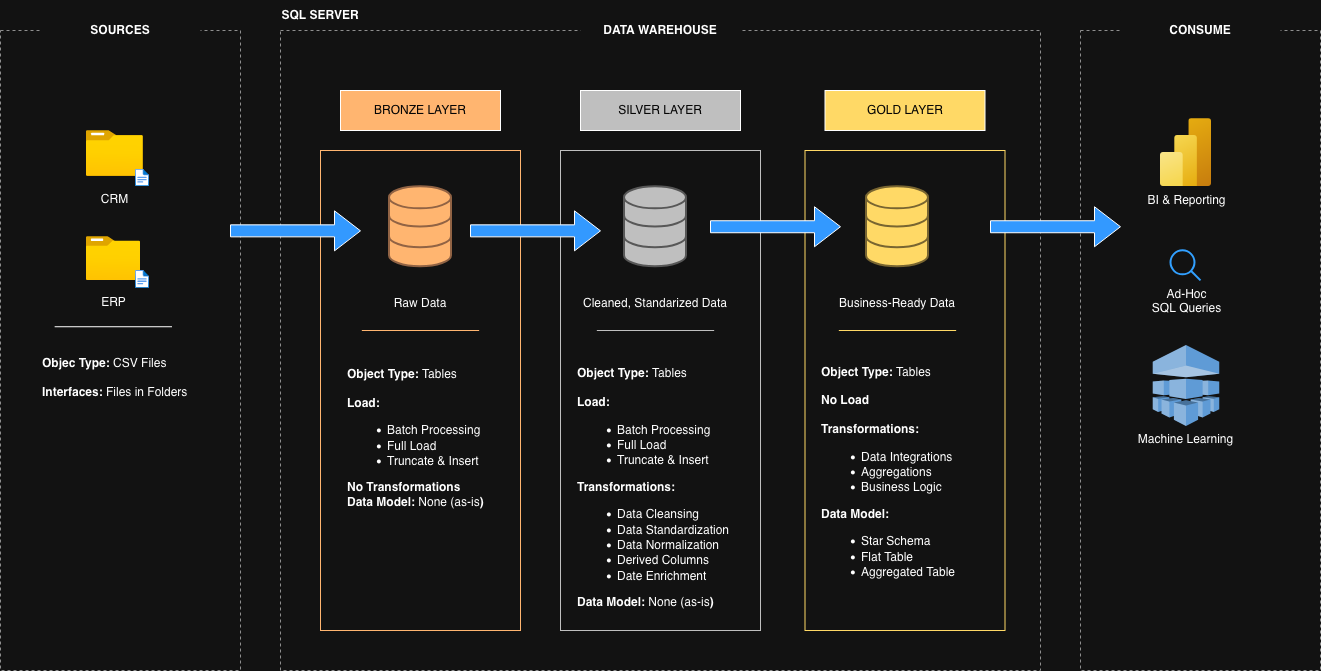

The diagram above was exported from draw.io. Its source (the exported page's mxGraphModel, read from the mxfile embedded in the PNG):
<mxGraphModel dx="2831" dy="1259" grid="1" gridSize="10" guides="1" tooltips="1" connect="1" arrows="1" fold="1" page="0" pageScale="1" pageWidth="827" pageHeight="1169" math="0" shadow="0">
  <root>
    <mxCell id="0" />
    <mxCell id="1" parent="0" />
    <mxCell id="CNJc3eEOfckTm6aOxa-f-1" parent="1" style="rounded=0;whiteSpace=wrap;html=1;fillColor=none;dashed=1;strokeColor=light-dark(#000000,#8F8F8F);verticalAlign=middle;align=center;" value="" vertex="1">
      <mxGeometry height="640" width="240" x="-80" y="120" as="geometry" />
    </mxCell>
    <mxCell id="CNJc3eEOfckTm6aOxa-f-3" parent="1" style="rounded=0;whiteSpace=wrap;html=1;dashed=1;strokeColor=none;fillColor=default;fontColor=light-dark(#000000,#FFFFFF);fontSize=12;fontStyle=1;fillStyle=auto;" value="&lt;font&gt;SOURCES&lt;/font&gt;" vertex="1">
      <mxGeometry height="40" width="160" x="-40" y="100" as="geometry" />
    </mxCell>
    <mxCell id="CNJc3eEOfckTm6aOxa-f-5" parent="1" style="rounded=0;whiteSpace=wrap;html=1;fillColor=none;dashed=1;strokeColor=light-dark(#000000,#8F8F8F);" value="" vertex="1">
      <mxGeometry height="640" width="760" x="200" y="120" as="geometry" />
    </mxCell>
    <mxCell id="CNJc3eEOfckTm6aOxa-f-6" parent="1" style="rounded=0;whiteSpace=wrap;html=1;dashed=1;fontStyle=1;fontColor=default;strokeColor=none;" value="DATA WAREHOUSE" vertex="1">
      <mxGeometry height="40" width="160" x="500" y="100" as="geometry" />
    </mxCell>
    <mxCell id="CNJc3eEOfckTm6aOxa-f-9" parent="1" style="rounded=0;whiteSpace=wrap;html=1;fillColor=light-dark(#FFFFFF,#FFB570);fontColor=light-dark(#000000,#050505);fontSize=12;align=center;" value="BRONZE LAYER" vertex="1">
      <mxGeometry height="40" width="160" x="260" y="180" as="geometry" />
    </mxCell>
    <mxCell id="CNJc3eEOfckTm6aOxa-f-10" parent="1" style="rounded=0;whiteSpace=wrap;html=1;fillColor=none;dashed=1;strokeColor=light-dark(#000000,#8F8F8F);" value="" vertex="1">
      <mxGeometry height="640" width="240" x="1000" y="120" as="geometry" />
    </mxCell>
    <mxCell id="CNJc3eEOfckTm6aOxa-f-11" parent="1" style="rounded=0;whiteSpace=wrap;html=1;dashed=1;fontSize=12;fontStyle=1;strokeColor=none;" value="&lt;div&gt;CONSUME&lt;/div&gt;" vertex="1">
      <mxGeometry height="40" width="160" x="1040" y="100" as="geometry" />
    </mxCell>
    <mxCell id="CNJc3eEOfckTm6aOxa-f-12" parent="1" style="rounded=0;whiteSpace=wrap;html=1;fillColor=none;fontColor=light-dark(#000000,#050505);fontSize=12;strokeColor=light-dark(#000000,#FFB570);align=center;" value="&lt;div&gt;&lt;br&gt;&lt;/div&gt;&lt;div&gt;&lt;br&gt;&lt;/div&gt;" vertex="1">
      <mxGeometry height="480" width="200" x="240" y="240" as="geometry" />
    </mxCell>
    <mxCell id="CNJc3eEOfckTm6aOxa-f-13" parent="1" style="rounded=0;whiteSpace=wrap;html=1;fillColor=light-dark(#FFFFFF,#BFBFBF);fontColor=light-dark(#000000,#050505);fontSize=12;" value="SILVER LAYER" vertex="1">
      <mxGeometry height="40" width="160" x="500" y="180" as="geometry" />
    </mxCell>
    <mxCell id="CNJc3eEOfckTm6aOxa-f-14" parent="1" style="rounded=0;whiteSpace=wrap;html=1;fillColor=none;fontColor=light-dark(#000000,#050505);fontSize=12;strokeColor=light-dark(#000000,#BFBFBF);" value="&lt;div&gt;&lt;br&gt;&lt;/div&gt;&lt;div&gt;&lt;br&gt;&lt;/div&gt;" vertex="1">
      <mxGeometry height="480" width="200" x="480" y="240" as="geometry" />
    </mxCell>
    <mxCell id="CNJc3eEOfckTm6aOxa-f-15" parent="1" style="rounded=0;whiteSpace=wrap;html=1;fillColor=light-dark(#FFFFFF,#FFD966);fontColor=light-dark(#000000,#050505);fontSize=12;" value="GOLD LAYER" vertex="1">
      <mxGeometry height="40" width="160" x="744.5" y="180" as="geometry" />
    </mxCell>
    <mxCell id="CNJc3eEOfckTm6aOxa-f-16" parent="1" style="rounded=0;whiteSpace=wrap;html=1;fillColor=none;fontColor=light-dark(#000000,#050505);fontSize=12;strokeColor=light-dark(#000000,#FFD966);" value="&lt;div&gt;&lt;br&gt;&lt;/div&gt;&lt;div&gt;&lt;br&gt;&lt;/div&gt;" vertex="1">
      <mxGeometry height="480" width="200" x="724.5" y="240" as="geometry" />
    </mxCell>
    <mxCell id="CNJc3eEOfckTm6aOxa-f-17" parent="1" style="image;aspect=fixed;html=1;points=[];align=center;fontSize=12;image=img/lib/azure2/general/Folder_Blank.svg;verticalAlign=middle;labelBackgroundColor=none;" value="CRM" vertex="1">
      <mxGeometry height="46.24" width="56.97" x="5.649999999999999" y="220" as="geometry" />
    </mxCell>
    <mxCell id="CNJc3eEOfckTm6aOxa-f-19" parent="1" style="image;aspect=fixed;html=1;points=[];align=center;fontSize=12;image=img/lib/azure2/general/Folder_Blank.svg;verticalAlign=middle;labelBackgroundColor=none;" value="&lt;div&gt;ERP&lt;/div&gt;" vertex="1">
      <mxGeometry height="44.11" width="54.35" x="5.65" y="326.24" as="geometry" />
    </mxCell>
    <mxCell id="CNJc3eEOfckTm6aOxa-f-20" parent="1" style="image;aspect=fixed;html=1;points=[];align=center;fontSize=12;image=img/lib/azure2/general/File.svg;verticalAlign=middle;" value="" vertex="1">
      <mxGeometry height="17.68" width="14.35" x="55" y="258.56" as="geometry" />
    </mxCell>
    <mxCell id="CNJc3eEOfckTm6aOxa-f-21" edge="1" parent="1" style="endArrow=none;html=1;rounded=0;" value="">
      <mxGeometry height="50" relative="1" width="50" as="geometry">
        <mxPoint x="-25.850000000000023" y="416.24" as="sourcePoint" />
        <mxPoint x="91.49000000000001" y="416.24" as="targetPoint" />
      </mxGeometry>
    </mxCell>
    <mxCell id="CNJc3eEOfckTm6aOxa-f-22" parent="1" style="text;html=1;whiteSpace=wrap;strokeColor=none;fillColor=none;align=left;verticalAlign=middle;rounded=0;" value="&lt;div align=&quot;left&quot;&gt;&lt;b&gt;Objec Type: &lt;/b&gt;CSV Files&lt;/div&gt;&lt;div align=&quot;left&quot;&gt;&lt;br&gt;&lt;/div&gt;&lt;div align=&quot;left&quot;&gt;&lt;b&gt;Interfaces:&lt;/b&gt;&amp;nbsp;Files in Folders&lt;/div&gt;&lt;div align=&quot;left&quot;&gt;&lt;br&gt;&lt;/div&gt;" vertex="1">
      <mxGeometry height="30" width="160" x="-40" y="460" as="geometry" />
    </mxCell>
    <mxCell id="CNJc3eEOfckTm6aOxa-f-24" parent="1" style="html=1;verticalLabelPosition=bottom;align=center;labelBackgroundColor=#ffffff;verticalAlign=top;strokeWidth=2;strokeColor=light-dark(#0080F0,#916344);shadow=0;dashed=0;shape=mxgraph.ios7.icons.data;fillColor=light-dark(#FFFFFF,#FFB570);" value="" vertex="1">
      <mxGeometry height="80" width="62" x="309" y="276.24" as="geometry" />
    </mxCell>
    <mxCell id="CNJc3eEOfckTm6aOxa-f-25" parent="1" style="html=1;verticalLabelPosition=bottom;align=center;labelBackgroundColor=#ffffff;verticalAlign=top;strokeWidth=2;strokeColor=light-dark(#0080F0,#575757);shadow=0;dashed=0;shape=mxgraph.ios7.icons.data;fillColor=light-dark(#FFFFFF,#BFBFBF);" value="" vertex="1">
      <mxGeometry height="80" width="62" x="544" y="276.24" as="geometry" />
    </mxCell>
    <mxCell id="CNJc3eEOfckTm6aOxa-f-26" parent="1" style="html=1;verticalLabelPosition=bottom;align=center;labelBackgroundColor=#ffffff;verticalAlign=top;strokeWidth=2;strokeColor=light-dark(#0080F0,#786531);shadow=0;dashed=0;shape=mxgraph.ios7.icons.data;fillColor=light-dark(#FFFFFF,#FFD966);" value="" vertex="1">
      <mxGeometry height="80" width="62" x="786" y="276.24" as="geometry" />
    </mxCell>
    <mxCell id="CNJc3eEOfckTm6aOxa-f-34" parent="1" style="text;html=1;whiteSpace=wrap;strokeColor=none;fillColor=none;align=center;verticalAlign=middle;rounded=0;" value="&lt;div&gt;Raw Data&lt;/div&gt;" vertex="1">
      <mxGeometry height="30" width="60" x="310" y="377.68" as="geometry" />
    </mxCell>
    <mxCell id="CNJc3eEOfckTm6aOxa-f-35" parent="1" style="text;html=1;whiteSpace=wrap;strokeColor=none;fillColor=none;align=center;verticalAlign=middle;rounded=0;" value="&lt;div&gt;Cleaned, Standarized Data&lt;/div&gt;" vertex="1">
      <mxGeometry height="30" width="157.5" x="496.25" y="377.68" as="geometry" />
    </mxCell>
    <mxCell id="CNJc3eEOfckTm6aOxa-f-36" parent="1" style="text;html=1;whiteSpace=wrap;strokeColor=none;fillColor=none;align=center;verticalAlign=middle;rounded=0;" value="&lt;div&gt;Business-Ready Data&lt;/div&gt;" vertex="1">
      <mxGeometry height="30" width="130" x="752" y="377.68" as="geometry" />
    </mxCell>
    <mxCell id="CNJc3eEOfckTm6aOxa-f-39" edge="1" parent="1" style="endArrow=none;html=1;rounded=0;strokeColor=light-dark(#000000,#FFB570);" value="">
      <mxGeometry height="50" relative="1" width="50" as="geometry">
        <mxPoint x="281.33" y="420" as="sourcePoint" />
        <mxPoint x="398.67" y="420" as="targetPoint" />
      </mxGeometry>
    </mxCell>
    <mxCell id="CNJc3eEOfckTm6aOxa-f-40" parent="1" style="text;html=1;whiteSpace=wrap;strokeColor=none;fillColor=none;align=left;verticalAlign=middle;rounded=0;" value="&lt;div align=&quot;left&quot;&gt;&lt;b&gt;Object Type: &lt;/b&gt;Tables&lt;/div&gt;&lt;div align=&quot;left&quot;&gt;&lt;br&gt;&lt;/div&gt;&lt;div align=&quot;left&quot;&gt;&lt;b&gt;Load:&lt;/b&gt;&lt;/div&gt;&lt;ul&gt;&lt;li align=&quot;left&quot;&gt;Batch Processing&lt;/li&gt;&lt;li align=&quot;left&quot;&gt;Full Load&lt;/li&gt;&lt;li align=&quot;left&quot;&gt;Truncate &amp;amp; Insert&lt;/li&gt;&lt;/ul&gt;&lt;b&gt;No Transformations&lt;/b&gt;&lt;br&gt;&lt;b&gt;Data Model: &lt;/b&gt;None (as-is&lt;b&gt;)&lt;/b&gt;&lt;div align=&quot;left&quot;&gt;&lt;br&gt;&lt;/div&gt;" vertex="1">
      <mxGeometry height="30" width="150" x="265" y="520" as="geometry" />
    </mxCell>
    <mxCell id="CNJc3eEOfckTm6aOxa-f-41" edge="1" parent="1" style="endArrow=none;html=1;rounded=0;strokeColor=light-dark(#000000,#BFBFBF);" value="">
      <mxGeometry height="50" relative="1" width="50" as="geometry">
        <mxPoint x="516.3299999999999" y="420" as="sourcePoint" />
        <mxPoint x="633.67" y="420" as="targetPoint" />
      </mxGeometry>
    </mxCell>
    <mxCell id="CNJc3eEOfckTm6aOxa-f-43" edge="1" parent="1" style="endArrow=none;html=1;rounded=0;strokeColor=light-dark(#000000,#FFD966);" value="">
      <mxGeometry height="50" relative="1" width="50" as="geometry">
        <mxPoint x="758.3299999999999" y="420" as="sourcePoint" />
        <mxPoint x="875.67" y="420" as="targetPoint" />
      </mxGeometry>
    </mxCell>
    <mxCell id="CNJc3eEOfckTm6aOxa-f-45" parent="1" style="image;aspect=fixed;html=1;points=[];align=center;fontSize=12;image=img/lib/azure2/general/File.svg;verticalAlign=middle;" value="" vertex="1">
      <mxGeometry height="17.68" width="14.35" x="55" y="360" as="geometry" />
    </mxCell>
    <mxCell id="CNJc3eEOfckTm6aOxa-f-46" parent="1" style="text;html=1;whiteSpace=wrap;strokeColor=none;fillColor=none;align=left;verticalAlign=middle;rounded=0;" value="&lt;div align=&quot;left&quot;&gt;&lt;b&gt;Object Type: &lt;/b&gt;Tables&lt;/div&gt;&lt;div align=&quot;left&quot;&gt;&lt;br&gt;&lt;/div&gt;&lt;div align=&quot;left&quot;&gt;&lt;b&gt;Load:&lt;/b&gt;&lt;/div&gt;&lt;ul&gt;&lt;li align=&quot;left&quot;&gt;Batch Processing&lt;/li&gt;&lt;li align=&quot;left&quot;&gt;Full Load&lt;/li&gt;&lt;li align=&quot;left&quot;&gt;Truncate &amp;amp; Insert&lt;/li&gt;&lt;/ul&gt;&lt;div&gt;&lt;b&gt;Transformations:&lt;/b&gt;&lt;/div&gt;&lt;ul&gt;&lt;li&gt;Data Cleansing&lt;/li&gt;&lt;li&gt;Data Standardization&lt;/li&gt;&lt;li&gt;Data Normalization&lt;/li&gt;&lt;li&gt;Derived Columns&lt;/li&gt;&lt;li&gt;Date Enrichment&lt;/li&gt;&lt;/ul&gt;&lt;b&gt;Data Model: &lt;/b&gt;None (as-is&lt;b&gt;)&lt;/b&gt;&lt;div align=&quot;left&quot;&gt;&lt;br&gt;&lt;/div&gt;" vertex="1">
      <mxGeometry height="30" width="170" x="495" y="570" as="geometry" />
    </mxCell>
    <mxCell id="CNJc3eEOfckTm6aOxa-f-49" parent="1" style="text;html=1;whiteSpace=wrap;strokeColor=none;fillColor=none;align=left;verticalAlign=middle;rounded=0;" value="&lt;div align=&quot;left&quot;&gt;&lt;b&gt;Object Type: &lt;/b&gt;Tables&lt;/div&gt;&lt;div align=&quot;left&quot;&gt;&lt;br&gt;&lt;/div&gt;&lt;div align=&quot;left&quot;&gt;&lt;b&gt;No Load&lt;/b&gt;&lt;/div&gt;&lt;div align=&quot;left&quot;&gt;&lt;b&gt;&lt;br&gt;&lt;/b&gt;&lt;/div&gt;&lt;div&gt;&lt;b&gt;Transformations:&lt;/b&gt;&lt;/div&gt;&lt;ul&gt;&lt;li&gt;Data Integrations&lt;/li&gt;&lt;li&gt;Aggregations&lt;/li&gt;&lt;li&gt;Business Logic&lt;/li&gt;&lt;/ul&gt;&lt;div&gt;&lt;b&gt;Data Model:&lt;/b&gt;&lt;/div&gt;&lt;ul&gt;&lt;li&gt;Star Schema&lt;/li&gt;&lt;li&gt;Flat Table&lt;/li&gt;&lt;li&gt;Aggregated Table&lt;/li&gt;&lt;/ul&gt;&lt;div align=&quot;left&quot;&gt;&lt;br&gt;&lt;/div&gt;" vertex="1">
      <mxGeometry height="30" width="155" x="739.5" y="560" as="geometry" />
    </mxCell>
    <mxCell id="CNJc3eEOfckTm6aOxa-f-51" parent="1" style="image;aspect=fixed;html=1;points=[];align=center;fontSize=12;image=img/lib/azure2/analytics/Power_BI_Embedded.svg;imageBackground=none;labelBackgroundColor=none;" value="BI &amp;amp; Reporting" vertex="1">
      <mxGeometry height="68" width="51" x="1080" y="208.24" as="geometry" />
    </mxCell>
    <mxCell id="CNJc3eEOfckTm6aOxa-f-52" parent="1" style="shape=singleArrow;whiteSpace=wrap;html=1;fillColor=light-dark(#FFFFFF,#3399FF);" value="" vertex="1">
      <mxGeometry height="40" width="130" x="910" y="296.24" as="geometry" />
    </mxCell>
    <mxCell id="CNJc3eEOfckTm6aOxa-f-53" parent="1" style="html=1;verticalLabelPosition=bottom;align=center;labelBackgroundColor=none;verticalAlign=top;strokeWidth=2;strokeColor=#0080F0;shadow=0;dashed=0;shape=mxgraph.ios7.icons.looking_glass;fillColor=none;" value="&lt;div&gt;Ad-Hoc&lt;/div&gt;&lt;div&gt;SQL Queries&lt;/div&gt;" vertex="1">
      <mxGeometry height="30" width="30" x="1090.5" y="340.35" as="geometry" />
    </mxCell>
    <mxCell id="CNJc3eEOfckTm6aOxa-f-54" parent="1" style="outlineConnect=0;dashed=0;verticalLabelPosition=bottom;verticalAlign=top;align=center;html=1;shape=mxgraph.aws3.machine_learning;fillColor=#2E73B8;gradientColor=none;" value="Machine Learning" vertex="1">
      <mxGeometry height="80.84" width="66.5" x="1072.25" y="434.58" as="geometry" />
    </mxCell>
    <mxCell id="CNJc3eEOfckTm6aOxa-f-57" parent="1" style="text;html=1;whiteSpace=wrap;strokeColor=none;fillColor=none;align=center;verticalAlign=middle;rounded=0;" value="&lt;b&gt;SQL SERVER&lt;/b&gt;" vertex="1">
      <mxGeometry height="30" width="80" x="200" y="90" as="geometry" />
    </mxCell>
    <mxCell id="_2sCd8EZJZ1Yd4TbqKq8-1" parent="1" style="shape=singleArrow;whiteSpace=wrap;html=1;fillColor=light-dark(#FFFFFF,#3399FF);" value="" vertex="1">
      <mxGeometry height="40" width="130" x="630" y="296.24" as="geometry" />
    </mxCell>
    <mxCell id="_2sCd8EZJZ1Yd4TbqKq8-2" parent="1" style="shape=singleArrow;whiteSpace=wrap;html=1;fillColor=light-dark(#FFFFFF,#3399FF);" value="" vertex="1">
      <mxGeometry height="40" width="130" x="390" y="300.35" as="geometry" />
    </mxCell>
    <mxCell id="_2sCd8EZJZ1Yd4TbqKq8-3" parent="1" style="shape=singleArrow;whiteSpace=wrap;html=1;fillColor=light-dark(#FFFFFF,#3399FF);" value="" vertex="1">
      <mxGeometry height="40" width="130" x="150" y="300.35" as="geometry" />
    </mxCell>
  </root>
</mxGraphModel>